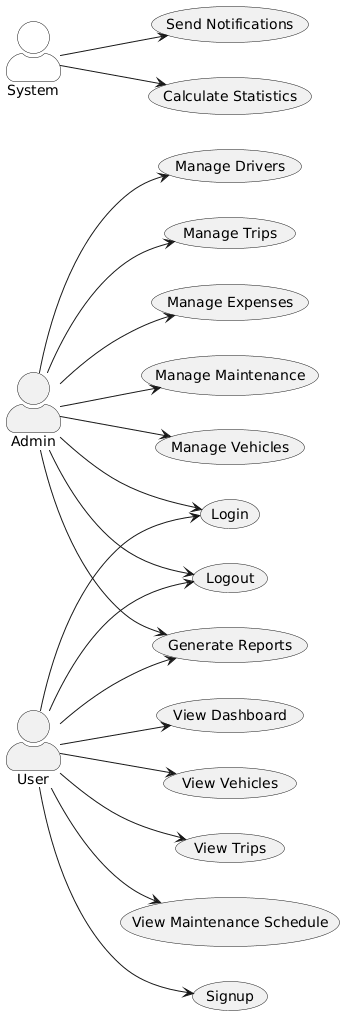

The diagram above was rendered by PlantUML. Its source (embedded in the PNG):
@startuml
left to right direction
skinparam actorStyle awesome

' -------------------------
' ACTORS
' -------------------------
actor "User" as User
actor "Admin" as Admin
actor "System" as Sys #white

' -------------------------
' AUTH SYSTEM
' -------------------------
User --> (Login)
User --> (Logout)
User --> (Signup)

Admin --> (Login)
Admin --> (Logout)

' -------------------------
' USER USE CASES
' -------------------------
(User) --> (View Dashboard)
(User) --> (View Vehicles)
(User) --> (View Trips)
(User) --> (Generate Reports)

(User) --> (View Maintenance Schedule)

' -------------------------
' ADMIN USE CASES
' -------------------------
Admin --> (Manage Vehicles)
Admin --> (Manage Drivers)
Admin --> (Manage Trips)
Admin --> (Manage Expenses)
Admin --> (Manage Maintenance)

(Admin) --> (Generate Reports)

' -------------------------
' SYSTEM INTERACTIONS
' -------------------------
(Sys) --> (Send Notifications)
(Sys) --> (Calculate Statistics)
@enduml